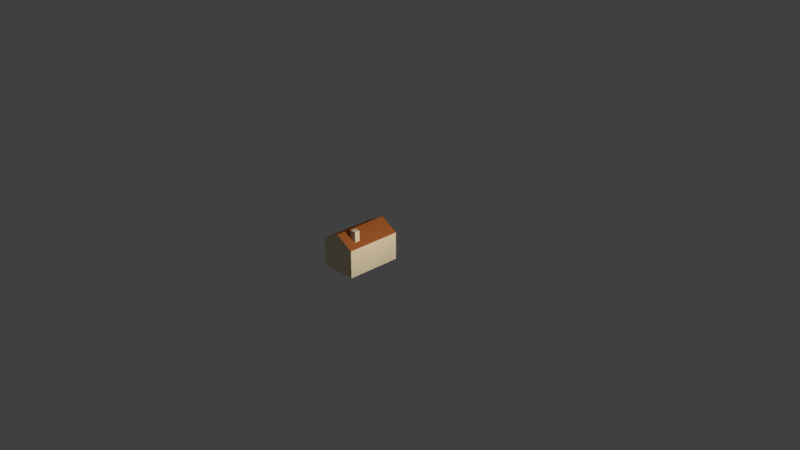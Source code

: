 # Source: 03.blend  (saved by Blender 2.78.0; exported with 4.5.12 LTS)
import bpy
from mathutils import Matrix  # noqa: F401  (used for matrix-valued properties, if any)

bpy.ops.wm.read_factory_settings(use_empty=True)
scene = bpy.context.scene
scene.name = 'Scene'

# ---- collections
col_collection_1 = bpy.data.collections.new('Collection 1'); scene.collection.children.link(col_collection_1)

# ---- materials (node trees are filled in below, after node groups)
mat_material_torchi = bpy.data.materials.new('Material.torchi')
mat_material_torchi.alpha_threshold = 0.0
mat_material_torchi.use_transparent_shadow = False
mat_material_torchi.diffuse_color = (0.8469, 0.7084, 0.4851, 1.0)
mat_material_torchi.roughness = 0.5
mat_material_tuile = bpy.data.materials.new('Material.tuile')
mat_material_tuile.alpha_threshold = 0.0
mat_material_tuile.use_transparent_shadow = False
mat_material_tuile.diffuse_color = (0.3968, 0.1144, 0.02624, 1.0)
mat_material_tuile.roughness = 0.5

# ---- material node trees

# ---- world
world_world = bpy.data.worlds.new('World'); scene.world = world_world
world_world.color = (0.05088, 0.05088, 0.05088)
world_world.use_sun_shadow = False
world_world.sun_shadow_jitter_overblur = 0.0
world_world.cycles.sampling_method = 'MANUAL'

# ---- cameras
cam_camera = bpy.data.cameras.new('Camera')
cam_camera.dof.focus_distance = 0.0

# ---- lights
light_lamp = bpy.data.lights.new('Lamp', 'POINT')
light_lamp.energy = 100.0
light_lamp_002 = bpy.data.lights.new('Lamp.002', 'POINT')
light_lamp_002.energy = 100.0

# ---- meshes
me_cube_004 = bpy.data.meshes.new('Cube.004')
me_cube_004.from_pydata([(-1.0, -1.0, -1.0), (-1.0, -1.0, 1.0), (-1.0, 1.0, -1.0), (-1.0, 1.0, 1.0), (1.0, -1.0, -1.0), (1.0, -1.0, 1.0), (1.0, 1.0, -1.0), (1.0, 1.0, 1.0)], [], [(0, 1, 3, 2), (2, 3, 7, 6), (6, 7, 5, 4), (4, 5, 1, 0), (2, 6, 4, 0), (7, 3, 1, 5)])
me_cube_004.materials.append(mat_material_torchi)
me_cube_004.use_remesh_preserve_volume = False
me_cube_004.use_remesh_preserve_attributes = False
me_cube_004.use_mirror_vertex_groups = False
me_cube_004.update()
me_cube_001 = bpy.data.meshes.new('Cube.001')
me_cube_001.from_pydata([(-1.0, -1.0, -1.0), (-1.0, -1.0, 1.0), (-1.0, 1.0, -1.0), (-1.0, 1.0, 1.0), (1.0, -1.0, -1.0), (1.0, -1.0, 1.0), (1.0, 1.0, -1.0), (1.0, 1.0, 1.0), (-1.0, 0.0, -1.0), (-1.0, -1.0, 0.0), (-1.0, 0.0, 1.0), (-1.0, 1.0, 0.0), (0.0, 1.0, -1.0), (0.0, 1.0, 1.739), (1.0, 1.0, 0.0), (1.0, 0.0, -1.0), (1.0, 0.0, 1.0), (1.0, -1.0, 0.0), (0.0, -1.0, -1.0), (0.0, -1.0, 1.739), (0.0, 0.0, 1.739), (0.0, 0.0, -1.0), (0.0, -1.0, 0.0), (1.0, 0.0, 0.0), (0.0, 1.0, 0.0), (-1.0, 0.0, 0.0)], [], [(25, 10, 3, 11), (24, 13, 7, 14), (23, 16, 5, 17), (22, 19, 1, 9), (21, 15, 4, 18), (20, 10, 1, 19), (7, 13, 20, 16), (13, 3, 10, 20), (8, 21, 18, 0), (2, 12, 21, 8), (12, 6, 15, 21), (18, 22, 9, 0), (4, 17, 22, 18), (17, 5, 19, 22), (15, 23, 17, 4), (6, 14, 23, 15), (14, 7, 16, 23), (12, 24, 14, 6), (2, 11, 24, 12), (11, 3, 13, 24), (8, 25, 11, 2), (0, 9, 25, 8), (9, 1, 10, 25), (19, 5, 16, 20)])
me_cube_001.polygons.foreach_set('material_index', [0, 0, 0, 0, 0, 1, 1, 1, 0, 0, 0, 0, 0, 0, 0, 0, 0, 0, 0, 0, 0, 0, 0, 1])
me_cube_001.materials.append(mat_material_torchi)
me_cube_001.materials.append(mat_material_tuile)
me_cube_001.use_remesh_preserve_volume = False
me_cube_001.use_remesh_preserve_attributes = False
me_cube_001.use_mirror_vertex_groups = False
me_cube_001.update()
me_cube = bpy.data.meshes.new('Cube')
me_cube.from_pydata([], [], [])
me_cube.materials.append(None)
me_cube.materials.append(None)
me_cube.update()
me_cube_005 = bpy.data.meshes.new('Cube.005')
me_cube_005.from_pydata([], [], [])
me_cube_005.materials.append(None)
me_cube_005.materials.append(None)
me_cube_005.update()

# ---- objects
ob_cheminee = bpy.data.objects.new('cheminee', me_cube_004)
ob_house = bpy.data.objects.new('house', me_cube_001)
ob_camera = bpy.data.objects.new('Camera', cam_camera)
ob_cube_001_top = bpy.data.objects.new('Cube.001.Top', me_cube)
ob_cube_002_bot = bpy.data.objects.new('Cube.002.Bot', me_cube_005)
ob_lamp_001_sun = bpy.data.objects.new('Lamp.001.Sun', light_lamp)
ob_lamp_002_ambient = bpy.data.objects.new('Lamp.002.Ambient', light_lamp_002)

# ---- transforms, parenting, visibility, modifiers, constraints
ob_cheminee.location = (0.1094, -0.1622, 0.3571)
ob_cheminee.scale = (0.03, 0.03, 0.09)
ob_cheminee.lineart.crease_threshold = 0.0
ob_house.location = (0.0, 0.0, 0.15)
ob_house.scale = (0.2, 0.3, 0.15)
ob_house.lineart.crease_threshold = 0.0
ob_camera.location = (7.481, -6.508, 5.344)
ob_camera.rotation_euler = (1.109, 0.0, 0.8149)
ob_camera.lock_rotations_4d = False
ob_camera.empty_display_type = 'ARROWS'
ob_camera.color = (0.0, 0.0, 0.0, 0.0)
ob_camera.display_type = 'WIRE'
ob_camera.lineart.crease_threshold = 0.0
ob_cube_001_top.location = (0.0, 0.0, -0.1)
ob_cube_001_top.scale = (1.0, 1.0, 0.1)
ob_cube_001_top.lock_rotations_4d = False
ob_cube_001_top.empty_display_type = 'ARROWS'
ob_cube_001_top.color = (0.6172, 0.6724, 0.001214, 1.0)
ob_cube_001_top.display_type = 'SOLID'
ob_cube_001_top.lineart.crease_threshold = 0.0
_vg = ob_cube_001_top.vertex_groups.new(name='Group')
ob_cube_002_bot.location = (0.0, 0.0, -0.5)
ob_cube_002_bot.scale = (1.0, 1.0, 0.3)
ob_cube_002_bot.lineart.crease_threshold = 0.0
ob_lamp_001_sun.location = (-3.0, 0.0, 6.0)
ob_lamp_001_sun.rotation_euler = (-0.7854, 0.3491, 2.007)
ob_lamp_001_sun.lock_rotations_4d = False
ob_lamp_001_sun.empty_display_type = 'ARROWS'
ob_lamp_001_sun.color = (0.0, 0.0, 0.0, 0.0)
ob_lamp_001_sun.lineart.crease_threshold = 0.0
ob_lamp_002_ambient.location = (1.82, 0.0, 1.259)
ob_lamp_002_ambient.rotation_euler = (-0.7854, 0.3491, 2.007)
ob_lamp_002_ambient.lock_rotations_4d = False
ob_lamp_002_ambient.empty_display_type = 'ARROWS'
ob_lamp_002_ambient.color = (0.0, 0.0, 0.0, 0.0)
ob_lamp_002_ambient.lineart.crease_threshold = 0.0

# ---- collection membership
col_collection_1.objects.link(ob_cheminee)
col_collection_1.objects.link(ob_house)
col_collection_1.objects.link(ob_camera)
col_collection_1.objects.link(ob_cube_001_top)
col_collection_1.objects.link(ob_cube_002_bot)
col_collection_1.objects.link(ob_lamp_001_sun)
col_collection_1.objects.link(ob_lamp_002_ambient)

# ---- scene / render settings (as saved in the file)
scene.camera = ob_camera
scene.frame_start = 1; scene.frame_end = 11; scene.frame_set(5)
scene.render.engine = 'BLENDER_EEVEE_NEXT'
scene.render.image_settings.compression = 10
scene.render.resolution_percentage = 50
scene.render.dither_intensity = 0.0
scene.render.film_transparent = True
scene.cycles.use_denoising = False
scene.cycles.samples = 128
scene.cycles.sampling_pattern = 'TABULATED_SOBOL'
scene.cycles.light_sampling_threshold = 0.0
scene.cycles.use_adaptive_sampling = False
scene.cycles.use_light_tree = False
scene.cycles.blur_glossy = 0.0
scene.cycles.sample_clamp_indirect = 0.0
scene.view_settings.view_transform = 'Standard'
bpy.context.view_layer.update()
